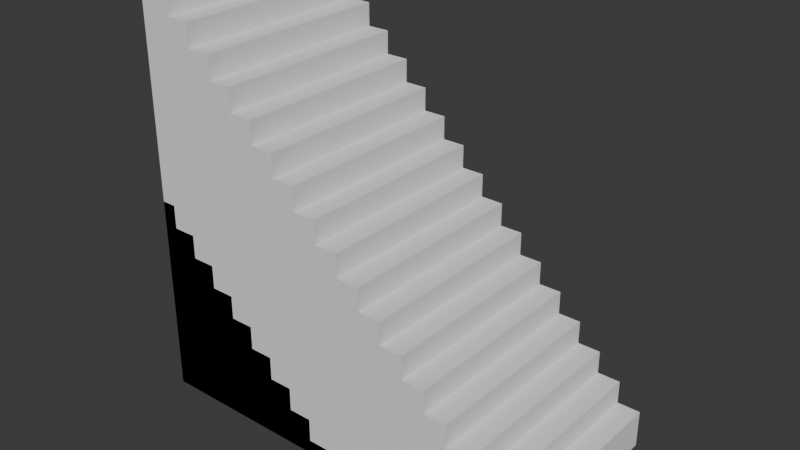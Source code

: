 # Source: Stairs.blend  (saved by Blender 4.0.36; exported with 4.5.12 LTS)
import bpy
from mathutils import Matrix  # noqa: F401  (used for matrix-valued properties, if any)

bpy.ops.wm.read_factory_settings(use_empty=True)
scene = bpy.context.scene
scene.name = 'Scene'

# ---- collections
col_collection = bpy.data.collections.new('Collection'); scene.collection.children.link(col_collection)

# ---- materials (node trees are filled in below, after node groups)
mat_material = bpy.data.materials.new('Material')
mat_material.alpha_threshold = 0.0
mat_material.use_transparent_shadow = False
mat_material.roughness = 0.5
mat_material.line_color = (0.0, 0.0, 0.0, 1.0)

# ---- material node trees
mat_material.use_nodes = True; mat_material.node_tree.nodes.clear()
_N = mat_material.node_tree.nodes; _L = mat_material.node_tree.links
n0 = _N.new('ShaderNodeOutputMaterial'); n0.name = 'Material Output'; n0.location = (300, 300)
n1 = _N.new('ShaderNodeBsdfPrincipled'); n1.name = 'Principled BSDF'; n1.location = (10, 300)
n1.inputs[3].default_value = 1.45
_L.new(n1.outputs[0], n0.inputs[0])
n0.is_active_output = True

# ---- world
world_world = bpy.data.worlds.new('World'); scene.world = world_world
world_world.use_nodes = True; world_world.node_tree.nodes.clear()
_N = world_world.node_tree.nodes; _L = world_world.node_tree.links
n0 = _N.new('ShaderNodeOutputWorld'); n0.name = 'World Output'; n0.location = (300, 300)
n1 = _N.new('ShaderNodeBackground'); n1.name = 'Background'; n1.location = (10, 300)
n1.inputs[0].default_value = (0.05088, 0.05088, 0.05088, 1.0)
_L.new(n1.outputs[0], n0.inputs[0])
n0.is_active_output = True
world_world.color = (0.05088, 0.05088, 0.05088)
world_world.use_sun_shadow = False
world_world.sun_shadow_jitter_overblur = 0.0

# ---- meshes
me_cube = bpy.data.meshes.new('Cube')
me_cube.from_pydata([(1.0, 1.0, -1.0), (1.0, -1.0, -1.0), (-1.0, 1.0, 1.0), (-1.0, 1.0, -1.0), (-1.0, -1.0, 1.0), (-1.0, -1.0, -1.0), (-0.8572, 1.0, 1.0), (1.0, 1.0, -0.8572), (-0.8572, 1.0, 0.7679), (-0.625, 1.0, 0.7679), (-0.625, 1.0, 0.5357), (-0.3929, 1.0, 0.5357), (-0.3929, 1.0, 0.3036), (-0.1607, 1.0, 0.3036), (-0.1607, 1.0, 0.0714), (0.0714, 1.0, 0.0714), (0.0714, 1.0, -0.1607), (0.3036, 1.0, -0.1607), (0.3036, 1.0, -0.3929), (0.5357, 1.0, -0.3929), (0.5357, 1.0, -0.625), (0.7679, 1.0, -0.625), (0.7679, 1.0, -0.8572), (1.0, -1.0, -0.8572), (-0.8572, -1.0, 1.0), (0.7679, -1.0, -0.8572), (0.7679, -1.0, -0.625), (0.5357, -1.0, -0.625), (0.5357, -1.0, -0.3929), (0.3036, -1.0, -0.3929), (0.3036, -1.0, -0.1607), (0.0714, -1.0, -0.1607), (0.0714, -1.0, 0.0714), (-0.1607, -1.0, 0.0714), (-0.1607, -1.0, 0.3036), (-0.3929, -1.0, 0.3036), (-0.3929, -1.0, 0.5357), (-0.625, -1.0, 0.5357), (-0.625, -1.0, 0.7679), (-0.8572, -1.0, 0.7679)], [], [(1, 23, 25, 26, 27, 28, 29, 30, 31, 32, 33, 34, 35, 36, 37, 38, 39, 24, 4, 5), (5, 4, 2, 3), (3, 0, 1, 5), (6, 2, 4, 24), (0, 7, 23, 1), (6, 24, 39, 8), (8, 39, 38, 9), (9, 38, 37, 10), (10, 37, 36, 11), (11, 36, 35, 12), (12, 35, 34, 13), (13, 34, 33, 14), (14, 33, 32, 15), (15, 32, 31, 16), (16, 31, 30, 17), (17, 30, 29, 18), (18, 29, 28, 19), (19, 28, 27, 20), (20, 27, 26, 21), (21, 26, 25, 22), (22, 25, 23, 7), (3, 2, 6, 8, 9, 10, 11, 12, 13, 14, 15, 16, 17, 18, 19, 20, 21, 22, 7, 0)])
_uv = me_cube.uv_layers.new(name='UVMap')
_uv.uv.foreach_set('vector', [0.375, 0.75, 0.3929, 0.75, 0.3929, 0.779, 0.4219, 0.779, 0.4219, 0.808, 0.4509, 0.808, 0.4509, 0.8371, 0.4799, 0.8371, 0.4799, 0.8661, 0.5089, 0.8661, 0.5089, 0.8951, 0.5379, 0.8951, 0.5379, 0.9241, 0.567, 0.9241, 0.567, 0.9531, 0.596, 0.9531, 0.596, 0.9821, 0.625, 0.9821, 0.625, 1.0, 0.375, 1.0, 0.375, 0.0, 0.625, 0.0, 0.625, 0.25, 0.375, 0.25, 0.125, 0.5, 0.375, 0.5, 0.375, 0.75, 0.125, 0.75, 0.8571, 0.5, 0.875, 0.5, 0.875, 0.75, 0.8571, 0.75, 0.375, 0.5, 0.3929, 0.5, 0.3929, 0.75, 0.375, 0.75, 0.8571, 0.5, 0.8571, 0.75, 0.8571, 0.75, 0.8571, 0.5, 0.8571, 0.5, 0.8571, 0.75, 0.8281, 0.75, 0.8281, 0.5, 0.8281, 0.5, 0.8281, 0.75, 0.8281, 0.75, 0.8281, 0.5, 0.8281, 0.5, 0.8281, 0.75, 0.7991, 0.75, 0.7991, 0.5, 0.7991, 0.5, 0.7991, 0.75, 0.7991, 0.75, 0.7991, 0.5, 0.7991, 0.5, 0.7991, 0.75, 0.7701, 0.75, 0.7701, 0.5, 0.7701, 0.5, 0.7701, 0.75, 0.7701, 0.75, 0.7701, 0.5, 0.7701, 0.5, 0.7701, 0.75, 0.625, 0.75, 0.625, 0.5, 0.625, 0.5, 0.625, 0.75, 0.4799, 0.75, 0.4799, 0.5, 0.4799, 0.5, 0.4799, 0.75, 0.4799, 0.75, 0.4799, 0.5, 0.4799, 0.5, 0.4799, 0.75, 0.4509, 0.75, 0.4509, 0.5, 0.4509, 0.5, 0.4509, 0.75, 0.4509, 0.75, 0.4509, 0.5, 0.4509, 0.5, 0.4509, 0.75, 0.4219, 0.75, 0.4219, 0.5, 0.4219, 0.5, 0.4219, 0.75, 0.4219, 0.75, 0.4219, 0.5, 0.4219, 0.5, 0.4219, 0.75, 0.3929, 0.75, 0.3929, 0.5, 0.3929, 0.5, 0.3929, 0.75, 0.3929, 0.75, 0.3929, 0.5, 0.375, 0.25, 0.625, 0.25, 0.625, 0.2679, 0.596, 0.2679, 0.596, 0.2969, 0.567, 0.2969, 0.567, 0.3259, 0.5379, 0.3259, 0.5379, 0.3549, 0.5089, 0.3549, 0.5089, 0.3839, 0.4799, 0.3839, 0.4799, 0.4129, 0.4509, 0.4129, 0.4509, 0.442, 0.4219, 0.442, 0.4219, 0.471, 0.3929, 0.471, 0.3929, 0.5, 0.375, 0.5])
me_cube.materials.append(mat_material)
me_cube.use_mirror_vertex_groups = False
me_cube.update()
me_cube_001 = bpy.data.meshes.new('Cube.001')
me_cube_001.from_pydata([(-1.0, -1.0, -1.0), (-1.0, -1.0, 3.033), (-1.0, 1.0, -1.0), (-1.0, 1.0, 3.033), (2.984, -1.0, -1.0), (2.984, 1.0, -1.0), (2.984, -1.0, -0.6279), (-0.6768, -1.0, 3.033), (2.755, -1.0, -0.6279), (2.755, -1.0, -0.3991), (2.526, -1.0, -0.3991), (2.526, -1.0, -0.1703), (2.297, -1.0, -0.1703), (2.297, -1.0, 0.05853), (2.069, -1.0, 0.05853), (2.069, -1.0, 0.2873), (1.84, -1.0, 0.2873), (1.84, -1.0, 0.5161), (1.611, -1.0, 0.5161), (1.611, -1.0, 0.7449), (1.382, -1.0, 0.7449), (1.382, -1.0, 0.9737), (1.154, -1.0, 0.9737), (1.154, -1.0, 1.203), (0.9247, -1.0, 1.203), (0.9247, -1.0, 1.431), (0.6959, -1.0, 1.431), (0.6959, -1.0, 1.66), (0.4671, -1.0, 1.66), (0.4671, -1.0, 1.889), (0.2383, -1.0, 1.889), (0.2383, -1.0, 2.118), (0.009546, -1.0, 2.118), (0.009546, -1.0, 2.346), (-0.2192, -1.0, 2.346), (-0.2192, -1.0, 2.575), (-0.448, -1.0, 2.575), (-0.448, -1.0, 2.804), (-0.6768, -1.0, 2.804), (-0.6768, 1.0, 3.033), (2.984, 1.0, -0.6279), (-0.6768, 1.0, 2.804), (-0.448, 1.0, 2.804), (-0.448, 1.0, 2.575), (-0.2192, 1.0, 2.575), (-0.2192, 1.0, 2.346), (0.009546, 1.0, 2.346), (0.009546, 1.0, 2.118), (0.2383, 1.0, 2.118), (0.2383, 1.0, 1.889), (0.4671, 1.0, 1.889), (0.4671, 1.0, 1.66), (0.6959, 1.0, 1.66), (0.6959, 1.0, 1.431), (0.9247, 1.0, 1.431), (0.9247, 1.0, 1.203), (1.154, 1.0, 1.203), (1.154, 1.0, 0.9737), (1.382, 1.0, 0.9737), (1.382, 1.0, 0.7449), (1.611, 1.0, 0.7449), (1.611, 1.0, 0.5161), (1.84, 1.0, 0.5161), (1.84, 1.0, 0.2873), (2.069, 1.0, 0.2873), (2.069, 1.0, 0.05853), (2.297, 1.0, 0.05853), (2.297, 1.0, -0.1703), (2.526, 1.0, -0.1703), (2.526, 1.0, -0.3991), (2.755, 1.0, -0.3991), (2.755, 1.0, -0.6279)], [], [(0, 1, 3, 2), (4, 6, 8, 9, 10, 11, 12, 13, 14, 15, 16, 17, 18, 19, 20, 21, 22, 23, 24, 25, 26, 27, 28, 29, 30, 31, 32, 33, 34, 35, 36, 37, 38, 7, 1, 0), (2, 3, 39, 41, 42, 43, 44, 45, 46, 47, 48, 49, 50, 51, 52, 53, 54, 55, 56, 57, 58, 59, 60, 61, 62, 63, 64, 65, 66, 67, 68, 69, 70, 71, 40, 5), (2, 5, 4, 0), (5, 40, 6, 4), (39, 7, 38, 41), (41, 38, 37, 42), (42, 37, 36, 43), (43, 36, 35, 44), (44, 35, 34, 45), (45, 34, 33, 46), (46, 33, 32, 47), (47, 32, 31, 48), (48, 31, 30, 49), (49, 30, 29, 50), (50, 29, 28, 51), (51, 28, 27, 52), (52, 27, 26, 53), (53, 26, 25, 54), (54, 25, 24, 55), (55, 24, 23, 56), (56, 23, 22, 57), (57, 22, 21, 58), (58, 21, 20, 59), (59, 20, 19, 60), (60, 19, 18, 61), (61, 18, 17, 62), (62, 17, 16, 63), (63, 16, 15, 64), (64, 15, 14, 65), (65, 14, 13, 66), (66, 13, 12, 67), (67, 12, 11, 68), (68, 11, 10, 69), (69, 10, 9, 70), (70, 9, 8, 71), (71, 8, 6, 40), (39, 3, 1, 7)])
_uv = me_cube_001.uv_layers.new(name='UVMap')
_uv.uv.foreach_set('vector', [0.375, 0.0, 0.625, 0.0, 0.625, 0.25, 0.375, 0.25, 0.375, 0.75, 0.3981, 0.75, 0.3981, 0.7644, 0.4123, 0.7644, 0.4123, 0.7787, 0.4264, 0.7787, 0.4264, 0.7931, 0.4406, 0.7931, 0.4406, 0.8074, 0.4548, 0.8074, 0.4548, 0.8218, 0.469, 0.8218, 0.469, 0.8361, 0.4832, 0.8361, 0.4832, 0.8505, 0.4974, 0.8505, 0.4974, 0.8649, 0.5115, 0.8649, 0.5115, 0.8792, 0.5257, 0.8792, 0.5257, 0.8936, 0.5399, 0.8936, 0.5399, 0.9079, 0.5541, 0.9079, 0.5541, 0.9223, 0.5683, 0.9223, 0.5683, 0.9366, 0.5825, 0.9366, 0.5825, 0.951, 0.5966, 0.951, 0.5966, 0.9654, 0.6108, 0.9654, 0.6108, 0.9797, 0.625, 0.9797, 0.625, 1.0, 0.375, 1.0, 0.375, 0.25, 0.625, 0.25, 0.625, 0.2703, 0.6108, 0.2703, 0.6108, 0.2846, 0.5966, 0.2846, 0.5966, 0.299, 0.5825, 0.299, 0.5825, 0.3134, 0.5683, 0.3134, 0.5683, 0.3277, 0.5541, 0.3277, 0.5541, 0.3421, 0.5399, 0.3421, 0.5399, 0.3564, 0.5257, 0.3564, 0.5257, 0.3708, 0.5115, 0.3708, 0.5115, 0.3851, 0.4974, 0.3851, 0.4974, 0.3995, 0.4832, 0.3995, 0.4832, 0.4139, 0.469, 0.4139, 0.469, 0.4282, 0.4548, 0.4282, 0.4548, 0.4426, 0.4406, 0.4426, 0.4406, 0.4569, 0.4264, 0.4569, 0.4264, 0.4713, 0.4123, 0.4713, 0.4123, 0.4856, 0.3981, 0.4856, 0.3981, 0.5, 0.375, 0.5, 0.125, 0.5, 0.375, 0.5, 0.375, 0.75, 0.125, 0.75, 0.375, 0.5, 0.3981, 0.5, 0.3981, 0.75, 0.375, 0.75, 0.8547, 0.5, 0.8547, 0.75, 0.8547, 0.75, 0.8547, 0.5, 0.8547, 0.5, 0.8547, 0.75, 0.8404, 0.75, 0.8404, 0.5, 0.8404, 0.5, 0.8404, 0.75, 0.8404, 0.75, 0.8404, 0.5, 0.8404, 0.5, 0.8404, 0.75, 0.826, 0.75, 0.826, 0.5, 0.826, 0.5, 0.826, 0.75, 0.826, 0.75, 0.826, 0.5, 0.826, 0.5, 0.826, 0.75, 0.8116, 0.75, 0.8116, 0.5, 0.8116, 0.5, 0.8116, 0.75, 0.8116, 0.75, 0.8116, 0.5, 0.8116, 0.5, 0.8116, 0.75, 0.7973, 0.75, 0.7973, 0.5, 0.7973, 0.5, 0.7973, 0.75, 0.7973, 0.75, 0.7973, 0.5, 0.7973, 0.5, 0.7973, 0.75, 0.7829, 0.75, 0.7829, 0.5, 0.7829, 0.5, 0.7829, 0.75, 0.7829, 0.75, 0.7829, 0.5, 0.7829, 0.5, 0.7829, 0.75, 0.7686, 0.75, 0.7686, 0.5, 0.7686, 0.5, 0.7686, 0.75, 0.7686, 0.75, 0.7686, 0.5, 0.7686, 0.5, 0.7686, 0.75, 0.7542, 0.75, 0.7542, 0.5, 0.7542, 0.5, 0.7542, 0.75, 0.7542, 0.75, 0.7542, 0.5, 0.7542, 0.5, 0.7542, 0.75, 0.625, 0.75, 0.625, 0.5, 0.625, 0.5, 0.625, 0.75, 0.4974, 0.75, 0.4974, 0.5, 0.4974, 0.5, 0.4974, 0.75, 0.4974, 0.75, 0.4974, 0.5, 0.4974, 0.5, 0.4974, 0.75, 0.4832, 0.75, 0.4832, 0.5, 0.4832, 0.5, 0.4832, 0.75, 0.4832, 0.75, 0.4832, 0.5, 0.4832, 0.5, 0.4832, 0.75, 0.469, 0.75, 0.469, 0.5, 0.469, 0.5, 0.469, 0.75, 0.469, 0.75, 0.469, 0.5, 0.469, 0.5, 0.469, 0.75, 0.4548, 0.75, 0.4548, 0.5, 0.4548, 0.5, 0.4548, 0.75, 0.4548, 0.75, 0.4548, 0.5, 0.4548, 0.5, 0.4548, 0.75, 0.4406, 0.75, 0.4406, 0.5, 0.4406, 0.5, 0.4406, 0.75, 0.4406, 0.75, 0.4406, 0.5, 0.4406, 0.5, 0.4406, 0.75, 0.4264, 0.75, 0.4264, 0.5, 0.4264, 0.5, 0.4264, 0.75, 0.4264, 0.75, 0.4264, 0.5, 0.4264, 0.5, 0.4264, 0.75, 0.4123, 0.75, 0.4123, 0.5, 0.4123, 0.5, 0.4123, 0.75, 0.4123, 0.75, 0.4123, 0.5, 0.4123, 0.5, 0.4123, 0.75, 0.3981, 0.75, 0.3981, 0.5, 0.3981, 0.5, 0.3981, 0.75, 0.3981, 0.75, 0.3981, 0.5, 0.8547, 0.5, 0.875, 0.5, 0.875, 0.75, 0.8547, 0.75])
me_cube_001.update()

# ---- objects
ob_stairs1m = bpy.data.objects.new('Stairs1m', me_cube)
ob_stairs2m = bpy.data.objects.new('Stairs2m', me_cube_001)

# ---- transforms, parenting, visibility, modifiers, constraints
ob_stairs1m.location = (0.0, 0.0, 1.0)
ob_stairs1m.lock_rotations_4d = False
ob_stairs1m.empty_display_type = 'ARROWS'
ob_stairs1m.lineart.crease_threshold = 0.0
ob_stairs2m.location = (0.0, 0.0, 1.0)

# ---- collection membership
col_collection.objects.link(ob_stairs1m)
col_collection.objects.link(ob_stairs2m)

# ---- scene / render settings (as saved in the file)
scene.frame_start = 1; scene.frame_end = 250; scene.frame_set(1)
scene.render.engine = 'BLENDER_EEVEE_NEXT'
scene.cycles.sampling_pattern = 'TABULATED_SOBOL'
bpy.context.view_layer.update()

# ---- added for rendering (the .blend has no active camera and no usable light): camera, sun
cam_auto = bpy.data.cameras.new('AutoCamera')
cam_auto.lens = 50.0
cam_auto.sensor_width = 36.0
cam_auto.clip_end = 1000.0
ob_auto_camera = bpy.data.objects.new('AutoCamera', cam_auto)
scene.collection.objects.link(ob_auto_camera)
ob_auto_camera.location = (6.55371, -6.67412, 6.46585)
ob_auto_camera.rotation_euler = (1.09748, -7.21219e-08, 0.694738)
scene.camera = ob_auto_camera
light_auto_sun = bpy.data.lights.new('AutoSun', 'SUN')
light_auto_sun.energy = 3.0
light_auto_sun.angle = 0.0523599
ob_auto_sun = bpy.data.objects.new('AutoSun', light_auto_sun)
scene.collection.objects.link(ob_auto_sun)
ob_auto_sun.rotation_euler = (0.872665, 0.174533, 0.523599)
bpy.context.view_layer.update()
